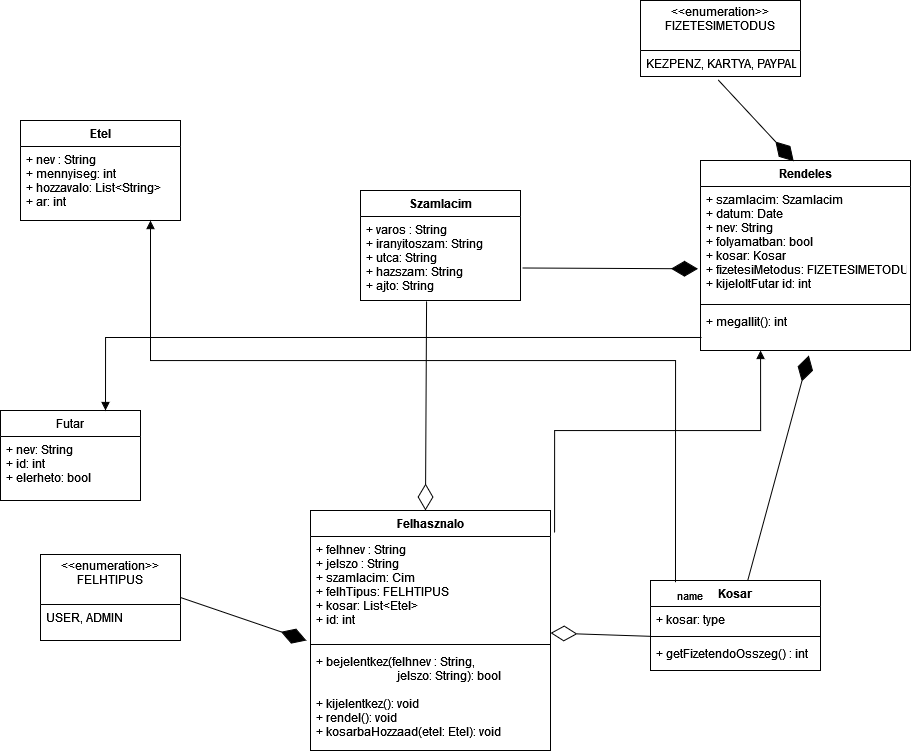

The diagram above was exported from draw.io. Its source (the exported page's mxGraphModel, read from the mxfile embedded in the PNG):
<mxGraphModel dx="2500" dy="867" grid="1" gridSize="10" guides="1" tooltips="1" connect="1" arrows="1" fold="1" page="1" pageScale="1" pageWidth="827" pageHeight="1169" math="0" shadow="0">
  <root>
    <mxCell id="WIyWlLk6GJQsqaUBKTNV-0" />
    <mxCell id="WIyWlLk6GJQsqaUBKTNV-1" parent="WIyWlLk6GJQsqaUBKTNV-0" />
    <mxCell id="fVXH-KgkpgHWDiyGztWT-1" value="Etel" style="swimlane;fontStyle=1;align=center;verticalAlign=top;childLayout=stackLayout;horizontal=1;startSize=26;horizontalStack=0;resizeParent=1;resizeParentMax=0;resizeLast=0;collapsible=1;marginBottom=0;" parent="WIyWlLk6GJQsqaUBKTNV-1" vertex="1">
      <mxGeometry x="-590" y="350" width="160" height="100" as="geometry" />
    </mxCell>
    <mxCell id="fVXH-KgkpgHWDiyGztWT-2" value="+ nev : String&#10;+ mennyiseg: int&#10;+ hozzavalo: List&lt;String&gt;&#10;+ ar: int&#10;&#10;&#10;&#10;" style="text;strokeColor=none;fillColor=none;align=left;verticalAlign=top;spacingLeft=4;spacingRight=4;overflow=hidden;rotatable=0;points=[[0,0.5],[1,0.5]];portConstraint=eastwest;" parent="fVXH-KgkpgHWDiyGztWT-1" vertex="1">
      <mxGeometry y="26" width="160" height="74" as="geometry" />
    </mxCell>
    <mxCell id="fVXH-KgkpgHWDiyGztWT-5" value="Felhasznalo&#10;" style="swimlane;fontStyle=1;align=center;verticalAlign=top;childLayout=stackLayout;horizontal=1;startSize=26;horizontalStack=0;resizeParent=1;resizeParentMax=0;resizeLast=0;collapsible=1;marginBottom=0;" parent="WIyWlLk6GJQsqaUBKTNV-1" vertex="1">
      <mxGeometry x="-300" y="740" width="240" height="240" as="geometry" />
    </mxCell>
    <mxCell id="fVXH-KgkpgHWDiyGztWT-6" value="+ felhnev : String&#10;+ jelszo : String&#10;+ szamlacim: Cim&#10;+ felhTipus: FELHTIPUS&#10;+ kosar: List&lt;Etel&gt;&#10;+ id: int&#10;&#10;&#10;&#10;&#10;" style="text;strokeColor=none;fillColor=none;align=left;verticalAlign=top;spacingLeft=4;spacingRight=4;overflow=hidden;rotatable=0;points=[[0,0.5],[1,0.5]];portConstraint=eastwest;" parent="fVXH-KgkpgHWDiyGztWT-5" vertex="1">
      <mxGeometry y="26" width="240" height="104" as="geometry" />
    </mxCell>
    <mxCell id="fVXH-KgkpgHWDiyGztWT-7" value="" style="line;strokeWidth=1;fillColor=none;align=left;verticalAlign=middle;spacingTop=-1;spacingLeft=3;spacingRight=3;rotatable=0;labelPosition=right;points=[];portConstraint=eastwest;" parent="fVXH-KgkpgHWDiyGztWT-5" vertex="1">
      <mxGeometry y="130" width="240" height="8" as="geometry" />
    </mxCell>
    <mxCell id="fVXH-KgkpgHWDiyGztWT-8" value="+ bejelentkez(felhnev : String,&#10;                           jelszo: String): bool&#10;&#10;+ kijelentkez(): void&#10;+ rendel(): void&#10;+ kosarbaHozzaad(etel: Etel): void&#10;" style="text;strokeColor=none;fillColor=none;align=left;verticalAlign=top;spacingLeft=4;spacingRight=4;overflow=hidden;rotatable=0;points=[[0,0.5],[1,0.5]];portConstraint=eastwest;" parent="fVXH-KgkpgHWDiyGztWT-5" vertex="1">
      <mxGeometry y="138" width="240" height="102" as="geometry" />
    </mxCell>
    <mxCell id="fVXH-KgkpgHWDiyGztWT-13" value="Rendeles" style="swimlane;fontStyle=1;align=center;verticalAlign=top;childLayout=stackLayout;horizontal=1;startSize=26;horizontalStack=0;resizeParent=1;resizeParentMax=0;resizeLast=0;collapsible=1;marginBottom=0;" parent="WIyWlLk6GJQsqaUBKTNV-1" vertex="1">
      <mxGeometry x="90" y="390" width="210" height="190" as="geometry" />
    </mxCell>
    <mxCell id="fVXH-KgkpgHWDiyGztWT-14" value="+ szamlacim: Szamlacim&#10;+ datum: Date&#10;+ nev: String&#10;+ folyamatban: bool&#10;+ kosar: Kosar&#10;+ fizetesiMetodus: FIZETESIMETODUS&#10;+ kijeloltFutar id: int&#10;&#10;&#10;&#10;" style="text;strokeColor=none;fillColor=none;align=left;verticalAlign=top;spacingLeft=4;spacingRight=4;overflow=hidden;rotatable=0;points=[[0,0.5],[1,0.5]];portConstraint=eastwest;" parent="fVXH-KgkpgHWDiyGztWT-13" vertex="1">
      <mxGeometry y="26" width="210" height="114" as="geometry" />
    </mxCell>
    <mxCell id="fVXH-KgkpgHWDiyGztWT-15" value="" style="line;strokeWidth=1;fillColor=none;align=left;verticalAlign=middle;spacingTop=-1;spacingLeft=3;spacingRight=3;rotatable=0;labelPosition=right;points=[];portConstraint=eastwest;" parent="fVXH-KgkpgHWDiyGztWT-13" vertex="1">
      <mxGeometry y="140" width="210" height="8" as="geometry" />
    </mxCell>
    <mxCell id="fVXH-KgkpgHWDiyGztWT-16" value="+ megallit(): int&#10;" style="text;strokeColor=none;fillColor=none;align=left;verticalAlign=top;spacingLeft=4;spacingRight=4;overflow=hidden;rotatable=0;points=[[0,0.5],[1,0.5]];portConstraint=eastwest;" parent="fVXH-KgkpgHWDiyGztWT-13" vertex="1">
      <mxGeometry y="148" width="210" height="42" as="geometry" />
    </mxCell>
    <mxCell id="fVXH-KgkpgHWDiyGztWT-17" value="Szamlacim" style="swimlane;fontStyle=1;align=center;verticalAlign=top;childLayout=stackLayout;horizontal=1;startSize=26;horizontalStack=0;resizeParent=1;resizeParentMax=0;resizeLast=0;collapsible=1;marginBottom=0;" parent="WIyWlLk6GJQsqaUBKTNV-1" vertex="1">
      <mxGeometry x="-250" y="420" width="160" height="110" as="geometry" />
    </mxCell>
    <mxCell id="fVXH-KgkpgHWDiyGztWT-18" value="+ varos : String&#10;+ iranyitoszam: String&#10;+ utca: String&#10;+ hazszam: String&#10;+ ajto: String&#10;&#10;&#10;" style="text;strokeColor=none;fillColor=none;align=left;verticalAlign=top;spacingLeft=4;spacingRight=4;overflow=hidden;rotatable=0;points=[[0,0.5],[1,0.5]];portConstraint=eastwest;" parent="fVXH-KgkpgHWDiyGztWT-17" vertex="1">
      <mxGeometry y="26" width="160" height="84" as="geometry" />
    </mxCell>
    <mxCell id="fVXH-KgkpgHWDiyGztWT-22" value="&lt;&lt;enumeration&gt;&gt;&#10;FELHTIPUS&#10;" style="swimlane;fontStyle=0;childLayout=stackLayout;horizontal=1;startSize=50;fillColor=none;horizontalStack=0;resizeParent=1;resizeParentMax=0;resizeLast=0;collapsible=1;marginBottom=0;" parent="WIyWlLk6GJQsqaUBKTNV-1" vertex="1">
      <mxGeometry x="-570" y="784" width="140" height="86" as="geometry" />
    </mxCell>
    <mxCell id="fVXH-KgkpgHWDiyGztWT-23" value="USER, ADMIN" style="text;strokeColor=none;fillColor=none;align=left;verticalAlign=top;spacingLeft=4;spacingRight=4;overflow=hidden;rotatable=0;points=[[0,0.5],[1,0.5]];portConstraint=eastwest;" parent="fVXH-KgkpgHWDiyGztWT-22" vertex="1">
      <mxGeometry y="50" width="140" height="36" as="geometry" />
    </mxCell>
    <mxCell id="fVXH-KgkpgHWDiyGztWT-28" value="&lt;&lt;enumeration&gt;&gt;&#10;FIZETESIMETODUS&#10;" style="swimlane;fontStyle=0;childLayout=stackLayout;horizontal=1;startSize=50;fillColor=none;horizontalStack=0;resizeParent=1;resizeParentMax=0;resizeLast=0;collapsible=1;marginBottom=0;" parent="WIyWlLk6GJQsqaUBKTNV-1" vertex="1">
      <mxGeometry x="30" y="230" width="160" height="76" as="geometry" />
    </mxCell>
    <mxCell id="fVXH-KgkpgHWDiyGztWT-29" value="KEZPENZ, KARTYA, PAYPAL" style="text;strokeColor=none;fillColor=none;align=left;verticalAlign=top;spacingLeft=4;spacingRight=4;overflow=hidden;rotatable=0;points=[[0,0.5],[1,0.5]];portConstraint=eastwest;" parent="fVXH-KgkpgHWDiyGztWT-28" vertex="1">
      <mxGeometry y="50" width="160" height="26" as="geometry" />
    </mxCell>
    <mxCell id="fVXH-KgkpgHWDiyGztWT-37" value="Futar" style="swimlane;fontStyle=0;childLayout=stackLayout;horizontal=1;startSize=26;fillColor=none;horizontalStack=0;resizeParent=1;resizeParentMax=0;resizeLast=0;collapsible=1;marginBottom=0;" parent="WIyWlLk6GJQsqaUBKTNV-1" vertex="1">
      <mxGeometry x="-610" y="640" width="140" height="90" as="geometry" />
    </mxCell>
    <mxCell id="fVXH-KgkpgHWDiyGztWT-38" value="+ nev: String&#10;+ id: int&#10;+ elerheto: bool&#10;" style="text;strokeColor=none;fillColor=none;align=left;verticalAlign=top;spacingLeft=4;spacingRight=4;overflow=hidden;rotatable=0;points=[[0,0.5],[1,0.5]];portConstraint=eastwest;" parent="fVXH-KgkpgHWDiyGztWT-37" vertex="1">
      <mxGeometry y="26" width="140" height="64" as="geometry" />
    </mxCell>
    <mxCell id="fVXH-KgkpgHWDiyGztWT-42" value="" style="endArrow=diamondThin;endFill=1;endSize=24;html=1;rounded=0;entryX=-0.017;entryY=1;entryDx=0;entryDy=0;entryPerimeter=0;exitX=1;exitY=0.5;exitDx=0;exitDy=0;" parent="WIyWlLk6GJQsqaUBKTNV-1" source="fVXH-KgkpgHWDiyGztWT-22" target="fVXH-KgkpgHWDiyGztWT-6" edge="1">
      <mxGeometry width="160" relative="1" as="geometry">
        <mxPoint x="-380" y="692.58" as="sourcePoint" />
        <mxPoint x="-220" y="692.58" as="targetPoint" />
      </mxGeometry>
    </mxCell>
    <mxCell id="fVXH-KgkpgHWDiyGztWT-47" value="Kosar" style="swimlane;fontStyle=1;align=center;verticalAlign=top;childLayout=stackLayout;horizontal=1;startSize=26;horizontalStack=0;resizeParent=1;resizeParentMax=0;resizeLast=0;collapsible=1;marginBottom=0;" parent="WIyWlLk6GJQsqaUBKTNV-1" vertex="1">
      <mxGeometry x="40" y="810" width="170" height="90" as="geometry" />
    </mxCell>
    <mxCell id="fVXH-KgkpgHWDiyGztWT-48" value="+ kosar: type" style="text;strokeColor=none;fillColor=none;align=left;verticalAlign=top;spacingLeft=4;spacingRight=4;overflow=hidden;rotatable=0;points=[[0,0.5],[1,0.5]];portConstraint=eastwest;" parent="fVXH-KgkpgHWDiyGztWT-47" vertex="1">
      <mxGeometry y="26" width="170" height="26" as="geometry" />
    </mxCell>
    <mxCell id="fVXH-KgkpgHWDiyGztWT-49" value="" style="line;strokeWidth=1;fillColor=none;align=left;verticalAlign=middle;spacingTop=-1;spacingLeft=3;spacingRight=3;rotatable=0;labelPosition=right;points=[];portConstraint=eastwest;" parent="fVXH-KgkpgHWDiyGztWT-47" vertex="1">
      <mxGeometry y="52" width="170" height="8" as="geometry" />
    </mxCell>
    <mxCell id="fVXH-KgkpgHWDiyGztWT-50" value="+ getFizetendoOsszeg() : int" style="text;strokeColor=none;fillColor=none;align=left;verticalAlign=top;spacingLeft=4;spacingRight=4;overflow=hidden;rotatable=0;points=[[0,0.5],[1,0.5]];portConstraint=eastwest;" parent="fVXH-KgkpgHWDiyGztWT-47" vertex="1">
      <mxGeometry y="60" width="170" height="30" as="geometry" />
    </mxCell>
    <mxCell id="fVXH-KgkpgHWDiyGztWT-51" value="" style="endArrow=diamondThin;endFill=1;endSize=24;html=1;rounded=0;entryX=0.444;entryY=0.004;entryDx=0;entryDy=0;entryPerimeter=0;exitX=0.484;exitY=1.122;exitDx=0;exitDy=0;exitPerimeter=0;" parent="WIyWlLk6GJQsqaUBKTNV-1" source="fVXH-KgkpgHWDiyGztWT-29" target="fVXH-KgkpgHWDiyGztWT-13" edge="1">
      <mxGeometry width="160" relative="1" as="geometry">
        <mxPoint x="-90" y="290" as="sourcePoint" />
        <mxPoint x="70" y="290" as="targetPoint" />
      </mxGeometry>
    </mxCell>
    <mxCell id="fVXH-KgkpgHWDiyGztWT-52" value="" style="endArrow=diamondThin;endFill=1;endSize=24;html=1;rounded=0;entryX=0.516;entryY=1.119;entryDx=0;entryDy=0;entryPerimeter=0;" parent="WIyWlLk6GJQsqaUBKTNV-1" source="fVXH-KgkpgHWDiyGztWT-47" target="fVXH-KgkpgHWDiyGztWT-16" edge="1">
      <mxGeometry width="160" relative="1" as="geometry">
        <mxPoint x="-10" y="620" as="sourcePoint" />
        <mxPoint x="150" y="620" as="targetPoint" />
      </mxGeometry>
    </mxCell>
    <mxCell id="fVXH-KgkpgHWDiyGztWT-53" value="" style="endArrow=diamondThin;endFill=0;endSize=24;html=1;rounded=0;exitX=0;exitY=1.147;exitDx=0;exitDy=0;exitPerimeter=0;entryX=1;entryY=0.928;entryDx=0;entryDy=0;entryPerimeter=0;" parent="WIyWlLk6GJQsqaUBKTNV-1" source="fVXH-KgkpgHWDiyGztWT-48" target="fVXH-KgkpgHWDiyGztWT-6" edge="1">
      <mxGeometry width="160" relative="1" as="geometry">
        <mxPoint x="-110" y="750" as="sourcePoint" />
        <mxPoint y="670" as="targetPoint" />
      </mxGeometry>
    </mxCell>
    <mxCell id="fVXH-KgkpgHWDiyGztWT-54" value="" style="endArrow=diamondThin;endFill=0;endSize=24;html=1;rounded=0;exitX=0.413;exitY=1.01;exitDx=0;exitDy=0;exitPerimeter=0;entryX=0.479;entryY=0;entryDx=0;entryDy=0;entryPerimeter=0;" parent="WIyWlLk6GJQsqaUBKTNV-1" source="fVXH-KgkpgHWDiyGztWT-18" target="fVXH-KgkpgHWDiyGztWT-5" edge="1">
      <mxGeometry width="160" relative="1" as="geometry">
        <mxPoint x="-90" y="583.3120000000001" as="sourcePoint" />
        <mxPoint x="-180" y="530.0020000000002" as="targetPoint" />
      </mxGeometry>
    </mxCell>
    <mxCell id="fVXH-KgkpgHWDiyGztWT-55" value="" style="endArrow=diamondThin;endFill=1;endSize=24;html=1;rounded=0;exitX=1.011;exitY=0.613;exitDx=0;exitDy=0;exitPerimeter=0;entryX=-0.012;entryY=0.722;entryDx=0;entryDy=0;entryPerimeter=0;" parent="WIyWlLk6GJQsqaUBKTNV-1" source="fVXH-KgkpgHWDiyGztWT-18" target="fVXH-KgkpgHWDiyGztWT-14" edge="1">
      <mxGeometry width="160" relative="1" as="geometry">
        <mxPoint x="-140" y="560" as="sourcePoint" />
        <mxPoint x="20" y="560" as="targetPoint" />
      </mxGeometry>
    </mxCell>
    <mxCell id="fVXH-KgkpgHWDiyGztWT-56" value="name" style="endArrow=block;endFill=1;html=1;edgeStyle=orthogonalEdgeStyle;align=left;verticalAlign=top;rounded=0;exitX=0.147;exitY=0.019;exitDx=0;exitDy=0;exitPerimeter=0;" parent="WIyWlLk6GJQsqaUBKTNV-1" source="fVXH-KgkpgHWDiyGztWT-47" edge="1">
      <mxGeometry x="-1" relative="1" as="geometry">
        <mxPoint x="-80" y="590" as="sourcePoint" />
        <mxPoint x="-460" y="450" as="targetPoint" />
        <Array as="points">
          <mxPoint x="65" y="590" />
          <mxPoint x="-460" y="590" />
          <mxPoint x="-460" y="450" />
        </Array>
      </mxGeometry>
    </mxCell>
    <mxCell id="fVXH-KgkpgHWDiyGztWT-66" value="" style="endArrow=block;endFill=1;html=1;edgeStyle=orthogonalEdgeStyle;align=left;verticalAlign=top;rounded=0;exitX=0.005;exitY=0.69;exitDx=0;exitDy=0;exitPerimeter=0;entryX=0.75;entryY=0;entryDx=0;entryDy=0;" parent="WIyWlLk6GJQsqaUBKTNV-1" source="fVXH-KgkpgHWDiyGztWT-16" target="fVXH-KgkpgHWDiyGztWT-37" edge="1">
      <mxGeometry x="-1" relative="1" as="geometry">
        <mxPoint x="-350" y="650" as="sourcePoint" />
        <mxPoint x="-360" y="700" as="targetPoint" />
      </mxGeometry>
    </mxCell>
    <mxCell id="fVXH-KgkpgHWDiyGztWT-68" value="" style="endArrow=block;endFill=1;html=1;edgeStyle=orthogonalEdgeStyle;align=left;verticalAlign=top;rounded=0;exitX=1.017;exitY=0.092;exitDx=0;exitDy=0;exitPerimeter=0;entryX=0.286;entryY=1;entryDx=0;entryDy=0;entryPerimeter=0;" parent="WIyWlLk6GJQsqaUBKTNV-1" source="fVXH-KgkpgHWDiyGztWT-5" target="fVXH-KgkpgHWDiyGztWT-16" edge="1">
      <mxGeometry x="-1" relative="1" as="geometry">
        <mxPoint x="20" y="610" as="sourcePoint" />
        <mxPoint x="150" y="640" as="targetPoint" />
      </mxGeometry>
    </mxCell>
  </root>
</mxGraphModel>